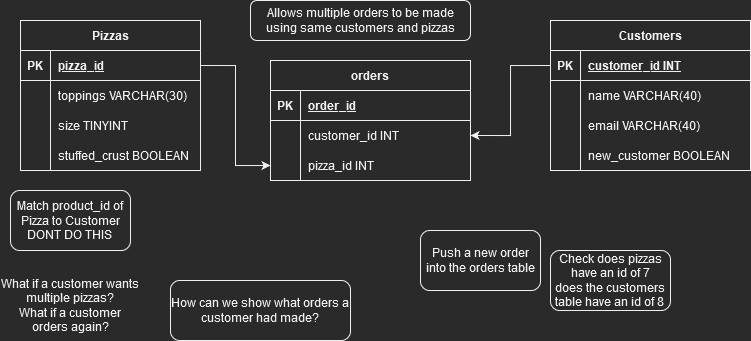

The diagram above was exported from draw.io. Its source (the exported page's mxGraphModel, read from the mxfile embedded in the PNG):
<mxGraphModel dx="813" dy="430" grid="1" gridSize="10" guides="1" tooltips="1" connect="1" arrows="1" fold="1" page="1" pageScale="1" pageWidth="827" pageHeight="1169" math="0" shadow="0">
  <root>
    <mxCell id="0" />
    <mxCell id="1" parent="0" />
    <mxCell id="lKl_Fi4un1HgSsDX9g1p-1" value="Pizzas" style="shape=table;startSize=30;container=1;collapsible=1;childLayout=tableLayout;fixedRows=1;rowLines=0;fontStyle=1;align=center;resizeLast=1;" vertex="1" parent="1">
      <mxGeometry x="40" y="40" width="180" height="150" as="geometry" />
    </mxCell>
    <mxCell id="lKl_Fi4un1HgSsDX9g1p-2" value="" style="shape=tableRow;horizontal=0;startSize=0;swimlaneHead=0;swimlaneBody=0;fillColor=none;collapsible=0;dropTarget=0;points=[[0,0.5],[1,0.5]];portConstraint=eastwest;top=0;left=0;right=0;bottom=1;" vertex="1" parent="lKl_Fi4un1HgSsDX9g1p-1">
      <mxGeometry y="30" width="180" height="30" as="geometry" />
    </mxCell>
    <mxCell id="lKl_Fi4un1HgSsDX9g1p-3" value="PK" style="shape=partialRectangle;connectable=0;fillColor=none;top=0;left=0;bottom=0;right=0;fontStyle=1;overflow=hidden;" vertex="1" parent="lKl_Fi4un1HgSsDX9g1p-2">
      <mxGeometry width="30" height="30" as="geometry">
        <mxRectangle width="30" height="30" as="alternateBounds" />
      </mxGeometry>
    </mxCell>
    <mxCell id="lKl_Fi4un1HgSsDX9g1p-4" value="pizza_id" style="shape=partialRectangle;connectable=0;fillColor=none;top=0;left=0;bottom=0;right=0;align=left;spacingLeft=6;fontStyle=5;overflow=hidden;" vertex="1" parent="lKl_Fi4un1HgSsDX9g1p-2">
      <mxGeometry x="30" width="150" height="30" as="geometry">
        <mxRectangle width="150" height="30" as="alternateBounds" />
      </mxGeometry>
    </mxCell>
    <mxCell id="lKl_Fi4un1HgSsDX9g1p-5" value="" style="shape=tableRow;horizontal=0;startSize=0;swimlaneHead=0;swimlaneBody=0;fillColor=none;collapsible=0;dropTarget=0;points=[[0,0.5],[1,0.5]];portConstraint=eastwest;top=0;left=0;right=0;bottom=0;" vertex="1" parent="lKl_Fi4un1HgSsDX9g1p-1">
      <mxGeometry y="60" width="180" height="30" as="geometry" />
    </mxCell>
    <mxCell id="lKl_Fi4un1HgSsDX9g1p-6" value="" style="shape=partialRectangle;connectable=0;fillColor=none;top=0;left=0;bottom=0;right=0;editable=1;overflow=hidden;" vertex="1" parent="lKl_Fi4un1HgSsDX9g1p-5">
      <mxGeometry width="30" height="30" as="geometry">
        <mxRectangle width="30" height="30" as="alternateBounds" />
      </mxGeometry>
    </mxCell>
    <mxCell id="lKl_Fi4un1HgSsDX9g1p-7" value="toppings VARCHAR(30)" style="shape=partialRectangle;connectable=0;fillColor=none;top=0;left=0;bottom=0;right=0;align=left;spacingLeft=6;overflow=hidden;" vertex="1" parent="lKl_Fi4un1HgSsDX9g1p-5">
      <mxGeometry x="30" width="150" height="30" as="geometry">
        <mxRectangle width="150" height="30" as="alternateBounds" />
      </mxGeometry>
    </mxCell>
    <mxCell id="lKl_Fi4un1HgSsDX9g1p-8" value="" style="shape=tableRow;horizontal=0;startSize=0;swimlaneHead=0;swimlaneBody=0;fillColor=none;collapsible=0;dropTarget=0;points=[[0,0.5],[1,0.5]];portConstraint=eastwest;top=0;left=0;right=0;bottom=0;" vertex="1" parent="lKl_Fi4un1HgSsDX9g1p-1">
      <mxGeometry y="90" width="180" height="30" as="geometry" />
    </mxCell>
    <mxCell id="lKl_Fi4un1HgSsDX9g1p-9" value="" style="shape=partialRectangle;connectable=0;fillColor=none;top=0;left=0;bottom=0;right=0;editable=1;overflow=hidden;" vertex="1" parent="lKl_Fi4un1HgSsDX9g1p-8">
      <mxGeometry width="30" height="30" as="geometry">
        <mxRectangle width="30" height="30" as="alternateBounds" />
      </mxGeometry>
    </mxCell>
    <mxCell id="lKl_Fi4un1HgSsDX9g1p-10" value="size TINYINT" style="shape=partialRectangle;connectable=0;fillColor=none;top=0;left=0;bottom=0;right=0;align=left;spacingLeft=6;overflow=hidden;" vertex="1" parent="lKl_Fi4un1HgSsDX9g1p-8">
      <mxGeometry x="30" width="150" height="30" as="geometry">
        <mxRectangle width="150" height="30" as="alternateBounds" />
      </mxGeometry>
    </mxCell>
    <mxCell id="lKl_Fi4un1HgSsDX9g1p-11" value="" style="shape=tableRow;horizontal=0;startSize=0;swimlaneHead=0;swimlaneBody=0;fillColor=none;collapsible=0;dropTarget=0;points=[[0,0.5],[1,0.5]];portConstraint=eastwest;top=0;left=0;right=0;bottom=0;" vertex="1" parent="lKl_Fi4un1HgSsDX9g1p-1">
      <mxGeometry y="120" width="180" height="30" as="geometry" />
    </mxCell>
    <mxCell id="lKl_Fi4un1HgSsDX9g1p-12" value="" style="shape=partialRectangle;connectable=0;fillColor=none;top=0;left=0;bottom=0;right=0;editable=1;overflow=hidden;" vertex="1" parent="lKl_Fi4un1HgSsDX9g1p-11">
      <mxGeometry width="30" height="30" as="geometry">
        <mxRectangle width="30" height="30" as="alternateBounds" />
      </mxGeometry>
    </mxCell>
    <mxCell id="lKl_Fi4un1HgSsDX9g1p-13" value="stuffed_crust BOOLEAN" style="shape=partialRectangle;connectable=0;fillColor=none;top=0;left=0;bottom=0;right=0;align=left;spacingLeft=6;overflow=hidden;" vertex="1" parent="lKl_Fi4un1HgSsDX9g1p-11">
      <mxGeometry x="30" width="150" height="30" as="geometry">
        <mxRectangle width="150" height="30" as="alternateBounds" />
      </mxGeometry>
    </mxCell>
    <mxCell id="lKl_Fi4un1HgSsDX9g1p-14" value="Customers" style="shape=table;startSize=30;container=1;collapsible=1;childLayout=tableLayout;fixedRows=1;rowLines=0;fontStyle=1;align=center;resizeLast=1;" vertex="1" parent="1">
      <mxGeometry x="570" y="40" width="200" height="150" as="geometry" />
    </mxCell>
    <mxCell id="lKl_Fi4un1HgSsDX9g1p-15" value="" style="shape=tableRow;horizontal=0;startSize=0;swimlaneHead=0;swimlaneBody=0;fillColor=none;collapsible=0;dropTarget=0;points=[[0,0.5],[1,0.5]];portConstraint=eastwest;top=0;left=0;right=0;bottom=1;" vertex="1" parent="lKl_Fi4un1HgSsDX9g1p-14">
      <mxGeometry y="30" width="200" height="30" as="geometry" />
    </mxCell>
    <mxCell id="lKl_Fi4un1HgSsDX9g1p-16" value="PK" style="shape=partialRectangle;connectable=0;fillColor=none;top=0;left=0;bottom=0;right=0;fontStyle=1;overflow=hidden;" vertex="1" parent="lKl_Fi4un1HgSsDX9g1p-15">
      <mxGeometry width="30" height="30" as="geometry">
        <mxRectangle width="30" height="30" as="alternateBounds" />
      </mxGeometry>
    </mxCell>
    <mxCell id="lKl_Fi4un1HgSsDX9g1p-17" value="customer_id INT" style="shape=partialRectangle;connectable=0;fillColor=none;top=0;left=0;bottom=0;right=0;align=left;spacingLeft=6;fontStyle=5;overflow=hidden;" vertex="1" parent="lKl_Fi4un1HgSsDX9g1p-15">
      <mxGeometry x="30" width="170" height="30" as="geometry">
        <mxRectangle width="170" height="30" as="alternateBounds" />
      </mxGeometry>
    </mxCell>
    <mxCell id="lKl_Fi4un1HgSsDX9g1p-18" value="" style="shape=tableRow;horizontal=0;startSize=0;swimlaneHead=0;swimlaneBody=0;fillColor=none;collapsible=0;dropTarget=0;points=[[0,0.5],[1,0.5]];portConstraint=eastwest;top=0;left=0;right=0;bottom=0;" vertex="1" parent="lKl_Fi4un1HgSsDX9g1p-14">
      <mxGeometry y="60" width="200" height="30" as="geometry" />
    </mxCell>
    <mxCell id="lKl_Fi4un1HgSsDX9g1p-19" value="" style="shape=partialRectangle;connectable=0;fillColor=none;top=0;left=0;bottom=0;right=0;editable=1;overflow=hidden;" vertex="1" parent="lKl_Fi4un1HgSsDX9g1p-18">
      <mxGeometry width="30" height="30" as="geometry">
        <mxRectangle width="30" height="30" as="alternateBounds" />
      </mxGeometry>
    </mxCell>
    <mxCell id="lKl_Fi4un1HgSsDX9g1p-20" value="name VARCHAR(40)" style="shape=partialRectangle;connectable=0;fillColor=none;top=0;left=0;bottom=0;right=0;align=left;spacingLeft=6;overflow=hidden;" vertex="1" parent="lKl_Fi4un1HgSsDX9g1p-18">
      <mxGeometry x="30" width="170" height="30" as="geometry">
        <mxRectangle width="170" height="30" as="alternateBounds" />
      </mxGeometry>
    </mxCell>
    <mxCell id="lKl_Fi4un1HgSsDX9g1p-21" value="" style="shape=tableRow;horizontal=0;startSize=0;swimlaneHead=0;swimlaneBody=0;fillColor=none;collapsible=0;dropTarget=0;points=[[0,0.5],[1,0.5]];portConstraint=eastwest;top=0;left=0;right=0;bottom=0;" vertex="1" parent="lKl_Fi4un1HgSsDX9g1p-14">
      <mxGeometry y="90" width="200" height="30" as="geometry" />
    </mxCell>
    <mxCell id="lKl_Fi4un1HgSsDX9g1p-22" value="" style="shape=partialRectangle;connectable=0;fillColor=none;top=0;left=0;bottom=0;right=0;editable=1;overflow=hidden;" vertex="1" parent="lKl_Fi4un1HgSsDX9g1p-21">
      <mxGeometry width="30" height="30" as="geometry">
        <mxRectangle width="30" height="30" as="alternateBounds" />
      </mxGeometry>
    </mxCell>
    <mxCell id="lKl_Fi4un1HgSsDX9g1p-23" value="email VARCHAR(40)" style="shape=partialRectangle;connectable=0;fillColor=none;top=0;left=0;bottom=0;right=0;align=left;spacingLeft=6;overflow=hidden;" vertex="1" parent="lKl_Fi4un1HgSsDX9g1p-21">
      <mxGeometry x="30" width="170" height="30" as="geometry">
        <mxRectangle width="170" height="30" as="alternateBounds" />
      </mxGeometry>
    </mxCell>
    <mxCell id="lKl_Fi4un1HgSsDX9g1p-24" value="" style="shape=tableRow;horizontal=0;startSize=0;swimlaneHead=0;swimlaneBody=0;fillColor=none;collapsible=0;dropTarget=0;points=[[0,0.5],[1,0.5]];portConstraint=eastwest;top=0;left=0;right=0;bottom=0;" vertex="1" parent="lKl_Fi4un1HgSsDX9g1p-14">
      <mxGeometry y="120" width="200" height="30" as="geometry" />
    </mxCell>
    <mxCell id="lKl_Fi4un1HgSsDX9g1p-25" value="" style="shape=partialRectangle;connectable=0;fillColor=none;top=0;left=0;bottom=0;right=0;editable=1;overflow=hidden;" vertex="1" parent="lKl_Fi4un1HgSsDX9g1p-24">
      <mxGeometry width="30" height="30" as="geometry">
        <mxRectangle width="30" height="30" as="alternateBounds" />
      </mxGeometry>
    </mxCell>
    <mxCell id="lKl_Fi4un1HgSsDX9g1p-26" value="new_customer BOOLEAN" style="shape=partialRectangle;connectable=0;fillColor=none;top=0;left=0;bottom=0;right=0;align=left;spacingLeft=6;overflow=hidden;" vertex="1" parent="lKl_Fi4un1HgSsDX9g1p-24">
      <mxGeometry x="30" width="170" height="30" as="geometry">
        <mxRectangle width="170" height="30" as="alternateBounds" />
      </mxGeometry>
    </mxCell>
    <mxCell id="lKl_Fi4un1HgSsDX9g1p-27" value="How can we show what orders a customer had made?" style="rounded=1;whiteSpace=wrap;html=1;" vertex="1" parent="1">
      <mxGeometry x="190" y="300" width="180" height="60" as="geometry" />
    </mxCell>
    <mxCell id="lKl_Fi4un1HgSsDX9g1p-29" value="&lt;div&gt;Match product_id of Pizza to Customer&lt;/div&gt;&lt;div&gt;DONT DO THIS&lt;br&gt;&lt;/div&gt;" style="rounded=1;whiteSpace=wrap;html=1;" vertex="1" parent="1">
      <mxGeometry x="30" y="210" width="120" height="60" as="geometry" />
    </mxCell>
    <mxCell id="lKl_Fi4un1HgSsDX9g1p-31" value="&lt;div&gt;What if a customer wants multiple pizzas?&lt;/div&gt;What if a customer orders again?" style="text;html=1;strokeColor=none;fillColor=none;align=center;verticalAlign=middle;whiteSpace=wrap;rounded=0;" vertex="1" parent="1">
      <mxGeometry x="20" y="290" width="140" height="70" as="geometry" />
    </mxCell>
    <mxCell id="lKl_Fi4un1HgSsDX9g1p-32" value="orders" style="shape=table;startSize=30;container=1;collapsible=1;childLayout=tableLayout;fixedRows=1;rowLines=0;fontStyle=1;align=center;resizeLast=1;" vertex="1" parent="1">
      <mxGeometry x="290" y="80" width="200" height="120" as="geometry" />
    </mxCell>
    <mxCell id="lKl_Fi4un1HgSsDX9g1p-33" value="" style="shape=tableRow;horizontal=0;startSize=0;swimlaneHead=0;swimlaneBody=0;fillColor=none;collapsible=0;dropTarget=0;points=[[0,0.5],[1,0.5]];portConstraint=eastwest;top=0;left=0;right=0;bottom=1;" vertex="1" parent="lKl_Fi4un1HgSsDX9g1p-32">
      <mxGeometry y="30" width="200" height="30" as="geometry" />
    </mxCell>
    <mxCell id="lKl_Fi4un1HgSsDX9g1p-34" value="PK" style="shape=partialRectangle;connectable=0;fillColor=none;top=0;left=0;bottom=0;right=0;fontStyle=1;overflow=hidden;" vertex="1" parent="lKl_Fi4un1HgSsDX9g1p-33">
      <mxGeometry width="30" height="30" as="geometry">
        <mxRectangle width="30" height="30" as="alternateBounds" />
      </mxGeometry>
    </mxCell>
    <mxCell id="lKl_Fi4un1HgSsDX9g1p-35" value="order_id" style="shape=partialRectangle;connectable=0;fillColor=none;top=0;left=0;bottom=0;right=0;align=left;spacingLeft=6;fontStyle=5;overflow=hidden;" vertex="1" parent="lKl_Fi4un1HgSsDX9g1p-33">
      <mxGeometry x="30" width="170" height="30" as="geometry">
        <mxRectangle width="170" height="30" as="alternateBounds" />
      </mxGeometry>
    </mxCell>
    <mxCell id="lKl_Fi4un1HgSsDX9g1p-36" value="" style="shape=tableRow;horizontal=0;startSize=0;swimlaneHead=0;swimlaneBody=0;fillColor=none;collapsible=0;dropTarget=0;points=[[0,0.5],[1,0.5]];portConstraint=eastwest;top=0;left=0;right=0;bottom=0;" vertex="1" parent="lKl_Fi4un1HgSsDX9g1p-32">
      <mxGeometry y="60" width="200" height="30" as="geometry" />
    </mxCell>
    <mxCell id="lKl_Fi4un1HgSsDX9g1p-37" value="" style="shape=partialRectangle;connectable=0;fillColor=none;top=0;left=0;bottom=0;right=0;editable=1;overflow=hidden;" vertex="1" parent="lKl_Fi4un1HgSsDX9g1p-36">
      <mxGeometry width="30" height="30" as="geometry">
        <mxRectangle width="30" height="30" as="alternateBounds" />
      </mxGeometry>
    </mxCell>
    <mxCell id="lKl_Fi4un1HgSsDX9g1p-38" value="customer_id INT" style="shape=partialRectangle;connectable=0;fillColor=none;top=0;left=0;bottom=0;right=0;align=left;spacingLeft=6;overflow=hidden;" vertex="1" parent="lKl_Fi4un1HgSsDX9g1p-36">
      <mxGeometry x="30" width="170" height="30" as="geometry">
        <mxRectangle width="170" height="30" as="alternateBounds" />
      </mxGeometry>
    </mxCell>
    <mxCell id="lKl_Fi4un1HgSsDX9g1p-39" value="" style="shape=tableRow;horizontal=0;startSize=0;swimlaneHead=0;swimlaneBody=0;fillColor=none;collapsible=0;dropTarget=0;points=[[0,0.5],[1,0.5]];portConstraint=eastwest;top=0;left=0;right=0;bottom=0;" vertex="1" parent="lKl_Fi4un1HgSsDX9g1p-32">
      <mxGeometry y="90" width="200" height="30" as="geometry" />
    </mxCell>
    <mxCell id="lKl_Fi4un1HgSsDX9g1p-40" value="" style="shape=partialRectangle;connectable=0;fillColor=none;top=0;left=0;bottom=0;right=0;editable=1;overflow=hidden;" vertex="1" parent="lKl_Fi4un1HgSsDX9g1p-39">
      <mxGeometry width="30" height="30" as="geometry">
        <mxRectangle width="30" height="30" as="alternateBounds" />
      </mxGeometry>
    </mxCell>
    <mxCell id="lKl_Fi4un1HgSsDX9g1p-41" value="pizza_id INT" style="shape=partialRectangle;connectable=0;fillColor=none;top=0;left=0;bottom=0;right=0;align=left;spacingLeft=6;overflow=hidden;" vertex="1" parent="lKl_Fi4un1HgSsDX9g1p-39">
      <mxGeometry x="30" width="170" height="30" as="geometry">
        <mxRectangle width="170" height="30" as="alternateBounds" />
      </mxGeometry>
    </mxCell>
    <mxCell id="lKl_Fi4un1HgSsDX9g1p-45" style="edgeStyle=orthogonalEdgeStyle;rounded=0;orthogonalLoop=1;jettySize=auto;html=1;exitX=1;exitY=0.5;exitDx=0;exitDy=0;entryX=0;entryY=0.5;entryDx=0;entryDy=0;" edge="1" parent="1" source="lKl_Fi4un1HgSsDX9g1p-2" target="lKl_Fi4un1HgSsDX9g1p-39">
      <mxGeometry relative="1" as="geometry" />
    </mxCell>
    <mxCell id="lKl_Fi4un1HgSsDX9g1p-46" style="edgeStyle=orthogonalEdgeStyle;rounded=0;orthogonalLoop=1;jettySize=auto;html=1;exitX=0;exitY=0.5;exitDx=0;exitDy=0;entryX=1;entryY=0.5;entryDx=0;entryDy=0;" edge="1" parent="1" source="lKl_Fi4un1HgSsDX9g1p-15" target="lKl_Fi4un1HgSsDX9g1p-36">
      <mxGeometry relative="1" as="geometry" />
    </mxCell>
    <mxCell id="lKl_Fi4un1HgSsDX9g1p-48" value="Allows multiple orders to be made using same customers and pizzas" style="rounded=1;whiteSpace=wrap;html=1;" vertex="1" parent="1">
      <mxGeometry x="270" y="20" width="220" height="40" as="geometry" />
    </mxCell>
    <mxCell id="lKl_Fi4un1HgSsDX9g1p-49" value="Push a new order into the orders table" style="rounded=1;whiteSpace=wrap;html=1;" vertex="1" parent="1">
      <mxGeometry x="440" y="250" width="120" height="60" as="geometry" />
    </mxCell>
    <mxCell id="lKl_Fi4un1HgSsDX9g1p-51" value="&lt;div&gt;Check does pizzas have an id of 7&lt;/div&gt;&lt;div&gt;does the customers table have an id of 8&lt;br&gt;&lt;/div&gt;" style="rounded=1;whiteSpace=wrap;html=1;" vertex="1" parent="1">
      <mxGeometry x="570" y="270" width="120" height="60" as="geometry" />
    </mxCell>
  </root>
</mxGraphModel>